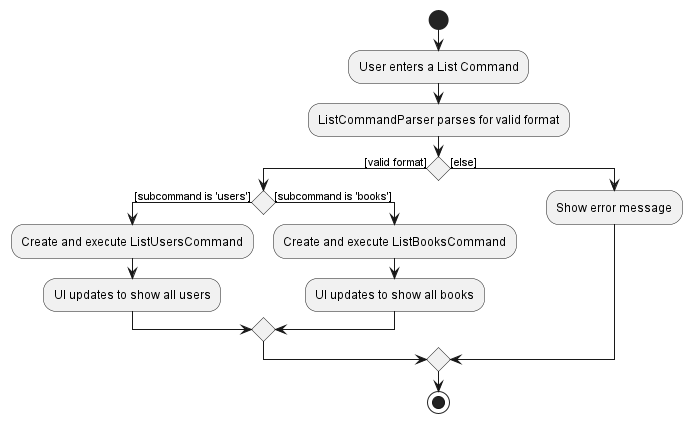

The diagram above was rendered by PlantUML. Its source (embedded in the PNG):
@startuml
start
:User enters a List Command;
:ListCommandParser parses for valid format;
'Since the beta syntax does not support placing the condition outside the
'diamond we place it as the true branch instead.

if () then ([valid format])
    if () then ([subcommand is 'users'])
        :Create and execute ListUsersCommand;
        :UI updates to show all users;
    else ([subcommand is 'books'])
        :Create and execute ListBooksCommand;
        :UI updates to show all books;
    endif
else ([else])
    :Show error message;
endif
stop
@enduml